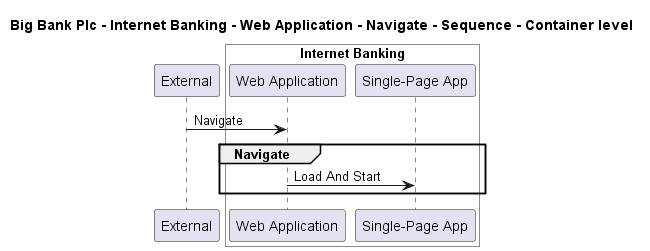

The diagram above was rendered by PlantUML. Its source (embedded in the PNG):
@startuml

title Big Bank Plc - Internet Banking - Web Application - Navigate - Sequence - Container level

participant "External" as C4InterFlow.SoftwareSystems.ExternalSystem

box "Internet Banking" #White
    participant "Web Application" as BigBankPlc.SoftwareSystems.InternetBanking.Containers.WebApplication
    participant "Single-Page App" as BigBankPlc.SoftwareSystems.InternetBanking.Containers.SinglePageApp
end box


C4InterFlow.SoftwareSystems.ExternalSystem -> BigBankPlc.SoftwareSystems.InternetBanking.Containers.WebApplication : Navigate
group Navigate
BigBankPlc.SoftwareSystems.InternetBanking.Containers.WebApplication -> BigBankPlc.SoftwareSystems.InternetBanking.Containers.SinglePageApp : Load And Start
end


@enduml